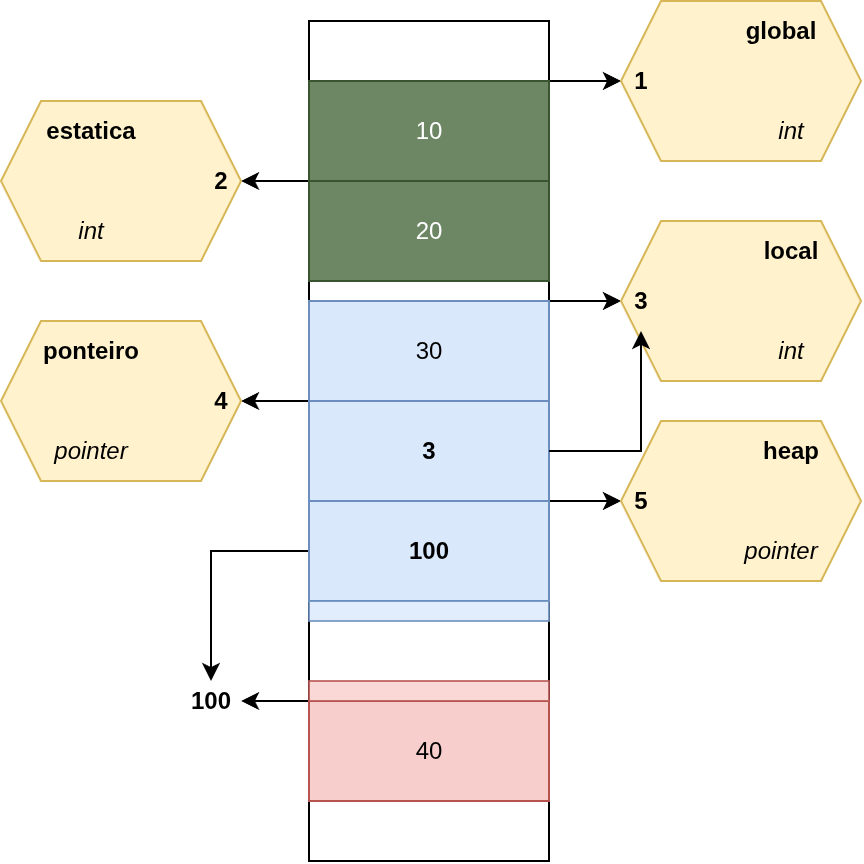

The diagram above was exported from draw.io. Its source (the exported page's mxGraphModel, read from the mxfile embedded in the PNG):
<mxGraphModel dx="853" dy="491" grid="1" gridSize="10" guides="1" tooltips="1" connect="1" arrows="1" fold="1" page="1" pageScale="1" pageWidth="827" pageHeight="1169" math="0" shadow="0">
  <root>
    <mxCell id="0" />
    <mxCell id="1" parent="0" />
    <mxCell id="XfSACORq6odYgAUe5JZ7-1" value="" style="rounded=0;whiteSpace=wrap;html=1;" vertex="1" parent="1">
      <mxGeometry x="314" y="150" width="120" height="420" as="geometry" />
    </mxCell>
    <mxCell id="XfSACORq6odYgAUe5JZ7-40" style="edgeStyle=orthogonalEdgeStyle;rounded=0;orthogonalLoop=1;jettySize=auto;html=1;exitX=0;exitY=0;exitDx=0;exitDy=0;entryX=1;entryY=0.5;entryDx=0;entryDy=0;" edge="1" parent="1" source="XfSACORq6odYgAUe5JZ7-3" target="XfSACORq6odYgAUe5JZ7-9">
      <mxGeometry relative="1" as="geometry" />
    </mxCell>
    <mxCell id="XfSACORq6odYgAUe5JZ7-3" value="&lt;b&gt;3&lt;/b&gt;" style="rounded=0;whiteSpace=wrap;html=1;fillColor=#dae8fc;strokeColor=#6c8ebf;" vertex="1" parent="1">
      <mxGeometry x="314" y="340" width="120" height="50" as="geometry" />
    </mxCell>
    <mxCell id="XfSACORq6odYgAUe5JZ7-4" style="edgeStyle=orthogonalEdgeStyle;rounded=0;orthogonalLoop=1;jettySize=auto;html=1;exitX=1;exitY=0;exitDx=0;exitDy=0;" edge="1" parent="1" source="XfSACORq6odYgAUe5JZ7-5">
      <mxGeometry relative="1" as="geometry">
        <mxPoint x="470" y="289.83333333333337" as="targetPoint" />
      </mxGeometry>
    </mxCell>
    <mxCell id="XfSACORq6odYgAUe5JZ7-5" value="30" style="rounded=0;whiteSpace=wrap;html=1;fillColor=#dae8fc;strokeColor=#6c8ebf;" vertex="1" parent="1">
      <mxGeometry x="314" y="290" width="120" height="50" as="geometry" />
    </mxCell>
    <mxCell id="XfSACORq6odYgAUe5JZ7-6" value="" style="shape=hexagon;perimeter=hexagonPerimeter2;whiteSpace=wrap;html=1;fixedSize=1;fillColor=#fff2cc;strokeColor=#d6b656;" vertex="1" parent="1">
      <mxGeometry x="470" y="250" width="120" height="80" as="geometry" />
    </mxCell>
    <mxCell id="XfSACORq6odYgAUe5JZ7-7" value="" style="shape=hexagon;perimeter=hexagonPerimeter2;whiteSpace=wrap;html=1;fixedSize=1;fillColor=#fff2cc;strokeColor=#d6b656;" vertex="1" parent="1">
      <mxGeometry x="160" y="300" width="120" height="80" as="geometry" />
    </mxCell>
    <mxCell id="XfSACORq6odYgAUe5JZ7-8" value="&lt;b&gt;3&lt;/b&gt;" style="text;strokeColor=none;align=center;fillColor=none;html=1;verticalAlign=middle;whiteSpace=wrap;rounded=0;" vertex="1" parent="1">
      <mxGeometry x="470" y="275" width="20" height="30" as="geometry" />
    </mxCell>
    <mxCell id="XfSACORq6odYgAUe5JZ7-9" value="&lt;b&gt;4&lt;/b&gt;" style="text;strokeColor=none;align=center;fillColor=none;html=1;verticalAlign=middle;whiteSpace=wrap;rounded=0;" vertex="1" parent="1">
      <mxGeometry x="260" y="325" width="20" height="30" as="geometry" />
    </mxCell>
    <mxCell id="XfSACORq6odYgAUe5JZ7-10" value="&lt;i&gt;pointer&lt;/i&gt;" style="text;strokeColor=none;align=center;fillColor=none;html=1;verticalAlign=middle;whiteSpace=wrap;rounded=0;" vertex="1" parent="1">
      <mxGeometry x="185" y="350" width="40" height="30" as="geometry" />
    </mxCell>
    <mxCell id="XfSACORq6odYgAUe5JZ7-11" value="&lt;b&gt;ponteiro&lt;/b&gt;" style="text;strokeColor=none;align=center;fillColor=none;html=1;verticalAlign=middle;whiteSpace=wrap;rounded=0;" vertex="1" parent="1">
      <mxGeometry x="180" y="300" width="50" height="30" as="geometry" />
    </mxCell>
    <mxCell id="XfSACORq6odYgAUe5JZ7-12" value="&lt;i&gt;int&lt;/i&gt;" style="text;strokeColor=none;align=center;fillColor=none;html=1;verticalAlign=middle;whiteSpace=wrap;rounded=0;" vertex="1" parent="1">
      <mxGeometry x="540" y="300" width="30" height="30" as="geometry" />
    </mxCell>
    <mxCell id="XfSACORq6odYgAUe5JZ7-13" value="&lt;b&gt;local&lt;/b&gt;" style="text;strokeColor=none;align=center;fillColor=none;html=1;verticalAlign=middle;whiteSpace=wrap;rounded=0;" vertex="1" parent="1">
      <mxGeometry x="540" y="250" width="30" height="30" as="geometry" />
    </mxCell>
    <mxCell id="XfSACORq6odYgAUe5JZ7-17" style="edgeStyle=orthogonalEdgeStyle;rounded=0;orthogonalLoop=1;jettySize=auto;html=1;exitX=1;exitY=0.5;exitDx=0;exitDy=0;entryX=0.5;entryY=1;entryDx=0;entryDy=0;" edge="1" parent="1" source="XfSACORq6odYgAUe5JZ7-3" target="XfSACORq6odYgAUe5JZ7-8">
      <mxGeometry relative="1" as="geometry" />
    </mxCell>
    <mxCell id="XfSACORq6odYgAUe5JZ7-19" style="edgeStyle=orthogonalEdgeStyle;rounded=0;orthogonalLoop=1;jettySize=auto;html=1;exitX=1;exitY=0;exitDx=0;exitDy=0;" edge="1" parent="1" source="XfSACORq6odYgAUe5JZ7-20">
      <mxGeometry relative="1" as="geometry">
        <mxPoint x="470" y="389.83333333333337" as="targetPoint" />
      </mxGeometry>
    </mxCell>
    <mxCell id="XfSACORq6odYgAUe5JZ7-33" style="edgeStyle=orthogonalEdgeStyle;rounded=0;orthogonalLoop=1;jettySize=auto;html=1;exitX=0;exitY=0.5;exitDx=0;exitDy=0;entryX=0.5;entryY=0;entryDx=0;entryDy=0;" edge="1" parent="1" source="XfSACORq6odYgAUe5JZ7-20" target="XfSACORq6odYgAUe5JZ7-32">
      <mxGeometry relative="1" as="geometry" />
    </mxCell>
    <mxCell id="XfSACORq6odYgAUe5JZ7-20" value="&lt;b&gt;100&lt;/b&gt;" style="rounded=0;whiteSpace=wrap;html=1;fillColor=#dae8fc;strokeColor=#6c8ebf;" vertex="1" parent="1">
      <mxGeometry x="314" y="390" width="120" height="50" as="geometry" />
    </mxCell>
    <mxCell id="XfSACORq6odYgAUe5JZ7-21" value="" style="shape=hexagon;perimeter=hexagonPerimeter2;whiteSpace=wrap;html=1;fixedSize=1;fillColor=#fff2cc;strokeColor=#d6b656;" vertex="1" parent="1">
      <mxGeometry x="470" y="350" width="120" height="80" as="geometry" />
    </mxCell>
    <mxCell id="XfSACORq6odYgAUe5JZ7-22" value="&lt;b&gt;5&lt;/b&gt;" style="text;strokeColor=none;align=center;fillColor=none;html=1;verticalAlign=middle;whiteSpace=wrap;rounded=0;" vertex="1" parent="1">
      <mxGeometry x="470" y="375" width="20" height="30" as="geometry" />
    </mxCell>
    <mxCell id="XfSACORq6odYgAUe5JZ7-23" value="&lt;i&gt;pointer&lt;/i&gt;" style="text;strokeColor=none;align=center;fillColor=none;html=1;verticalAlign=middle;whiteSpace=wrap;rounded=0;" vertex="1" parent="1">
      <mxGeometry x="530" y="400" width="40" height="30" as="geometry" />
    </mxCell>
    <mxCell id="XfSACORq6odYgAUe5JZ7-24" value="&lt;b&gt;heap&lt;/b&gt;" style="text;strokeColor=none;align=center;fillColor=none;html=1;verticalAlign=middle;whiteSpace=wrap;rounded=0;" vertex="1" parent="1">
      <mxGeometry x="540" y="350" width="30" height="30" as="geometry" />
    </mxCell>
    <mxCell id="XfSACORq6odYgAUe5JZ7-31" style="edgeStyle=orthogonalEdgeStyle;rounded=0;orthogonalLoop=1;jettySize=auto;html=1;exitX=0;exitY=0;exitDx=0;exitDy=0;" edge="1" parent="1" source="XfSACORq6odYgAUe5JZ7-26">
      <mxGeometry relative="1" as="geometry">
        <mxPoint x="280" y="490.27272727272737" as="targetPoint" />
      </mxGeometry>
    </mxCell>
    <mxCell id="XfSACORq6odYgAUe5JZ7-26" value="40" style="rounded=0;whiteSpace=wrap;html=1;fillColor=#f8cecc;strokeColor=#b85450;" vertex="1" parent="1">
      <mxGeometry x="314" y="490" width="120" height="50" as="geometry" />
    </mxCell>
    <mxCell id="XfSACORq6odYgAUe5JZ7-32" value="&lt;b&gt;100&lt;/b&gt;" style="text;strokeColor=none;align=center;fillColor=none;html=1;verticalAlign=middle;whiteSpace=wrap;rounded=0;" vertex="1" parent="1">
      <mxGeometry x="250" y="480" width="30" height="20" as="geometry" />
    </mxCell>
    <mxCell id="XfSACORq6odYgAUe5JZ7-34" value="" style="rounded=0;whiteSpace=wrap;html=1;fillColor=#f8cecc;strokeColor=#b85450;opacity=80;" vertex="1" parent="1">
      <mxGeometry x="314" y="480" width="120" height="10" as="geometry" />
    </mxCell>
    <mxCell id="XfSACORq6odYgAUe5JZ7-36" value="" style="rounded=0;whiteSpace=wrap;html=1;fillColor=#dae8fc;strokeColor=#6c8ebf;opacity=80;" vertex="1" parent="1">
      <mxGeometry x="314" y="440" width="120" height="10" as="geometry" />
    </mxCell>
    <mxCell id="XfSACORq6odYgAUe5JZ7-41" value="20" style="rounded=0;whiteSpace=wrap;html=1;fillColor=#6d8764;strokeColor=#3A5431;fontColor=#ffffff;" vertex="1" parent="1">
      <mxGeometry x="314" y="230" width="120" height="50" as="geometry" />
    </mxCell>
    <mxCell id="XfSACORq6odYgAUe5JZ7-51" style="edgeStyle=orthogonalEdgeStyle;rounded=0;orthogonalLoop=1;jettySize=auto;html=1;exitX=1;exitY=0;exitDx=0;exitDy=0;entryX=0;entryY=0.5;entryDx=0;entryDy=0;" edge="1" parent="1" source="XfSACORq6odYgAUe5JZ7-42" target="XfSACORq6odYgAUe5JZ7-48">
      <mxGeometry relative="1" as="geometry" />
    </mxCell>
    <mxCell id="XfSACORq6odYgAUe5JZ7-52" style="edgeStyle=orthogonalEdgeStyle;rounded=0;orthogonalLoop=1;jettySize=auto;html=1;exitX=0;exitY=1;exitDx=0;exitDy=0;entryX=1;entryY=0.5;entryDx=0;entryDy=0;" edge="1" parent="1" source="XfSACORq6odYgAUe5JZ7-42" target="XfSACORq6odYgAUe5JZ7-44">
      <mxGeometry relative="1" as="geometry" />
    </mxCell>
    <mxCell id="XfSACORq6odYgAUe5JZ7-42" value="10" style="rounded=0;whiteSpace=wrap;html=1;fillColor=#6d8764;strokeColor=#3A5431;fontColor=#ffffff;" vertex="1" parent="1">
      <mxGeometry x="314" y="180" width="120" height="50" as="geometry" />
    </mxCell>
    <mxCell id="XfSACORq6odYgAUe5JZ7-43" value="" style="shape=hexagon;perimeter=hexagonPerimeter2;whiteSpace=wrap;html=1;fixedSize=1;fillColor=#fff2cc;strokeColor=#d6b656;" vertex="1" parent="1">
      <mxGeometry x="160" y="190" width="120" height="80" as="geometry" />
    </mxCell>
    <mxCell id="XfSACORq6odYgAUe5JZ7-44" value="&lt;b&gt;2&lt;/b&gt;" style="text;strokeColor=none;align=center;fillColor=none;html=1;verticalAlign=middle;whiteSpace=wrap;rounded=0;" vertex="1" parent="1">
      <mxGeometry x="260" y="215" width="20" height="30" as="geometry" />
    </mxCell>
    <mxCell id="XfSACORq6odYgAUe5JZ7-45" value="&lt;i&gt;int&lt;/i&gt;" style="text;strokeColor=none;align=center;fillColor=none;html=1;verticalAlign=middle;whiteSpace=wrap;rounded=0;" vertex="1" parent="1">
      <mxGeometry x="185" y="240" width="40" height="30" as="geometry" />
    </mxCell>
    <mxCell id="XfSACORq6odYgAUe5JZ7-46" value="&lt;b&gt;estatica&lt;/b&gt;" style="text;strokeColor=none;align=center;fillColor=none;html=1;verticalAlign=middle;whiteSpace=wrap;rounded=0;" vertex="1" parent="1">
      <mxGeometry x="180" y="190" width="50" height="30" as="geometry" />
    </mxCell>
    <mxCell id="XfSACORq6odYgAUe5JZ7-47" value="" style="shape=hexagon;perimeter=hexagonPerimeter2;whiteSpace=wrap;html=1;fixedSize=1;fillColor=#fff2cc;strokeColor=#d6b656;" vertex="1" parent="1">
      <mxGeometry x="470" y="140" width="120" height="80" as="geometry" />
    </mxCell>
    <mxCell id="XfSACORq6odYgAUe5JZ7-48" value="&lt;b&gt;1&lt;/b&gt;" style="text;strokeColor=none;align=center;fillColor=none;html=1;verticalAlign=middle;whiteSpace=wrap;rounded=0;" vertex="1" parent="1">
      <mxGeometry x="470" y="165" width="20" height="30" as="geometry" />
    </mxCell>
    <mxCell id="XfSACORq6odYgAUe5JZ7-49" value="&lt;i&gt;int&lt;/i&gt;" style="text;strokeColor=none;align=center;fillColor=none;html=1;verticalAlign=middle;whiteSpace=wrap;rounded=0;" vertex="1" parent="1">
      <mxGeometry x="540" y="190" width="30" height="30" as="geometry" />
    </mxCell>
    <mxCell id="XfSACORq6odYgAUe5JZ7-50" value="&lt;b&gt;global&lt;/b&gt;" style="text;strokeColor=none;align=center;fillColor=none;html=1;verticalAlign=middle;whiteSpace=wrap;rounded=0;" vertex="1" parent="1">
      <mxGeometry x="530" y="140" width="40" height="30" as="geometry" />
    </mxCell>
  </root>
</mxGraphModel>